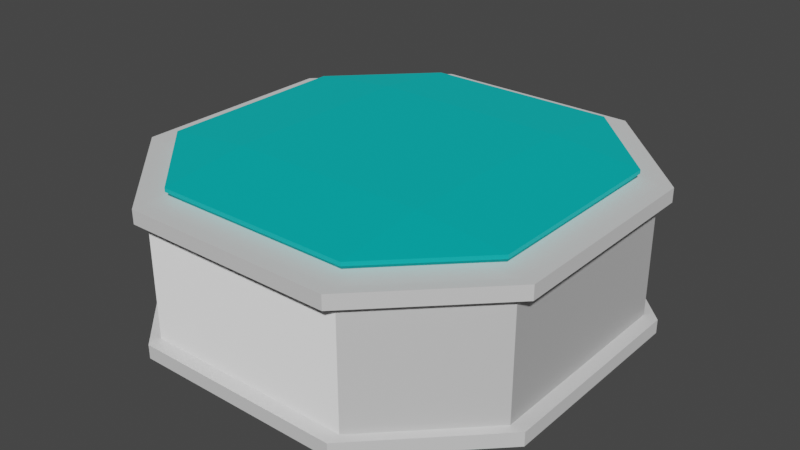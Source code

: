 # Source: Spring.blend  (saved by Blender 2.82.7; exported with 4.5.12 LTS)
import bpy
from mathutils import Matrix  # noqa: F401  (used for matrix-valued properties, if any)

bpy.ops.wm.read_factory_settings(use_empty=True)
scene = bpy.context.scene
scene.name = 'Scene'

# ---- collections
col_collection = bpy.data.collections.new('Collection'); scene.collection.children.link(col_collection)

# ---- images (referenced by path relative to the original .blend; pixels are not part of the script)
import os
ASSET_DIR = os.environ.get("B2B_ASSET_DIR", "")  # directory of the original .blend (textures are referenced by path, not embedded)
HERE = os.path.dirname(os.path.abspath(__file__))  # packed textures are extracted next to this script under _unpacked/

def load_image(name, relpath, width, height, colorspace="sRGB"):
    """Load a texture the original file referenced (path relative to the .blend, or extracted next to this script)."""
    p = next((c for c in (os.path.join(HERE, relpath), os.path.join(ASSET_DIR, relpath)) if relpath and os.path.exists(c)), "")
    if p:
        img = bpy.data.images.load(p, check_existing=True)
        img.name = name
    else:  # same state as the original file: an image datablock whose file is absent (Cycles renders it pink)
        img = bpy.data.images.new(name, width, height)
        img.source = "FILE"
        img.filepath = "//" + (relpath or name)
    img.colorspace_settings.name = colorspace
    return img
img_ironnormal_png = load_image('IronNormal.png', 'IronNormal.png', 1024, 1024, 'sRGB')

# ---- materials (node trees are filled in below, after node groups)
mat_material = bpy.data.materials.new('Material')
mat_material.alpha_threshold = 0.0
mat_material.use_backface_culling = True
mat_material.use_transparent_shadow = False
mat_material.line_color = (0.0, 0.0, 0.0, 1.0)
mat_material_002 = bpy.data.materials.new('Material.002')
mat_material_002.use_backface_culling = True
mat_material_002.use_transparent_shadow = False
mat_material_001 = bpy.data.materials.new('Material.001')
mat_material_001.use_backface_culling = True
mat_material_001.use_transparent_shadow = False

# ---- material node trees
mat_material.use_nodes = True; mat_material.node_tree.nodes.clear()
_N = mat_material.node_tree.nodes; _L = mat_material.node_tree.links
n0 = _N.new('ShaderNodeOutputMaterial'); n0.name = 'Material Output'; n0.location = (300, 300)
n1 = _N.new('ShaderNodeBsdfPrincipled'); n1.name = 'Principled BSDF'; n1.location = (10, 300)
n1.distribution = 'GGX'
n1.subsurface_method = 'BURLEY'
n1.inputs[0].default_value = (1.0, 1.0, 1.0, 1.0)
n1.inputs[1].default_value = 0.5
n1.inputs[2].default_value = 0.8
n1.inputs[3].default_value = 1.45
n1.inputs[27].default_value = (0.0, 0.0, 0.0, 1.0)
n1.inputs[28].default_value = 1.0
_L.new(n1.outputs[0], n0.inputs[0])
n0.is_active_output = True
mat_material_002.use_nodes = True; mat_material_002.node_tree.nodes.clear()
_N = mat_material_002.node_tree.nodes; _L = mat_material_002.node_tree.links
n0 = _N.new('ShaderNodeOutputMaterial'); n0.name = 'Material Output'; n0.location = (300, 300)
n1 = _N.new('ShaderNodeBsdfPrincipled'); n1.name = 'Principled BSDF'; n1.location = (10, 300)
n1.distribution = 'GGX'
n1.subsurface_method = 'BURLEY'
n1.inputs[0].default_value = (1.0, 1.0, 1.0, 1.0)
n1.inputs[1].default_value = 0.5
n1.inputs[2].default_value = 0.8
n1.inputs[3].default_value = 1.45
n1.inputs[27].default_value = (0.0, 0.0, 0.0, 1.0)
n1.inputs[28].default_value = 1.0
n2 = _N.new('ShaderNodeTexImage'); n2.name = 'Image Texture'; n2.location = (-535, -168)
n2.image = img_ironnormal_png
n3 = _N.new('ShaderNodeNormalMap'); n3.name = 'Normal Map'; n3.location = (-205, -169)
_L.new(n1.outputs[0], n0.inputs[0])
_L.new(n2.outputs[0], n3.inputs[1])
_L.new(n3.outputs[0], n1.inputs[5])
n0.is_active_output = True
mat_material_001.use_nodes = True; mat_material_001.node_tree.nodes.clear()
_N = mat_material_001.node_tree.nodes; _L = mat_material_001.node_tree.links
n0 = _N.new('ShaderNodeOutputMaterial'); n0.name = 'Material Output'; n0.location = (300, 300)
n1 = _N.new('ShaderNodeBsdfPrincipled'); n1.name = 'Principled BSDF'; n1.location = (10, 300)
n1.distribution = 'GGX'
n1.subsurface_method = 'BURLEY'
n1.inputs[0].default_value = (0.0, 0.227, 0.227, 1.0)
n1.inputs[1].default_value = 0.5
n1.inputs[3].default_value = 1.45
n1.inputs[27].default_value = (0.0, 0.227, 0.227, 1.0)
n1.inputs[28].default_value = 1.0
_L.new(n1.outputs[0], n0.inputs[0])
n0.is_active_output = True

# ---- world
world_world = bpy.data.worlds.new('World'); scene.world = world_world
world_world.use_nodes = True; world_world.node_tree.nodes.clear()
_N = world_world.node_tree.nodes; _L = world_world.node_tree.links
n0 = _N.new('ShaderNodeOutputWorld'); n0.name = 'World Output'; n0.location = (300, 300)
n1 = _N.new('ShaderNodeBackground'); n1.name = 'Background'; n1.location = (10, 300)
n1.inputs[0].default_value = (0.05088, 0.05088, 0.05088, 1.0)
_L.new(n1.outputs[0], n0.inputs[0])
n0.is_active_output = True
world_world.color = (0.05088, 0.05088, 0.05088)
world_world.use_sun_shadow = False
world_world.sun_shadow_jitter_overblur = 0.0

# ---- meshes
me_cube = bpy.data.meshes.new('Cube')
me_cube.from_pydata([(0.7624, 1.44, -0.9842), (0.7624, 0.7624, -1.002), (1.44, 0.7624, -0.9842), (0.7624, 0.7624, 0.08303), (0.7624, 1.44, 0.06558), (1.44, 0.7624, 0.06558), (1.44, -0.7624, -0.9842), (0.7624, -0.7624, -1.002), (0.7624, -1.44, -0.9842), (1.44, -0.7624, 0.06558), (0.7624, -1.44, 0.06558), (0.7624, -0.7624, 0.08303), (-0.7624, 1.44, -0.9842), (-1.44, 0.7624, -0.9842), (-0.7624, 0.7624, -1.002), (-1.44, 0.7624, 0.06558), (-0.7624, 1.44, 0.06558), (-0.7624, 0.7624, 0.08303), (-1.44, -0.7624, -0.9842), (-0.7624, -1.44, -0.9842), (-0.7624, -0.7624, -1.002), (-0.7624, -0.7624, 0.08303), (-0.7624, -1.44, 0.06558), (-1.44, -0.7624, 0.06558), (0.7624, 1.54, 0.06558), (1.54, 0.7624, 0.06558), (-1.54, 0.7624, 0.06558), (-0.7624, 1.54, 0.06558), (-0.7624, -1.54, 0.06558), (-1.54, -0.7624, 0.06558), (1.54, -0.7624, 0.06558), (0.7624, -1.54, 0.06558), (0.7624, 1.54, -0.03442), (1.54, 0.7624, -0.03442), (-1.54, 0.7624, -0.03442), (-0.7624, 1.54, -0.03442), (-0.7624, -1.54, -0.03442), (-1.54, -0.7624, -0.03442), (1.54, -0.7624, -0.03442), (0.7624, -1.54, -0.03442), (1.44, 0.7624, -0.03442), (0.7624, 1.44, -0.03442), (-0.7624, 1.44, -0.03442), (-1.44, 0.7624, -0.03442), (-1.44, -0.7624, -0.03442), (-0.7624, -1.44, -0.03442), (0.7624, -1.44, -0.03442), (1.44, -0.7624, -0.03442), (0.7624, 1.44, -0.8811), (1.44, 0.7624, -0.8811), (1.44, -0.7624, -0.8811), (0.7624, -1.44, -0.8811), (-1.44, 0.7624, -0.8811), (-0.7624, 1.44, -0.8811), (-0.7624, -1.44, -0.8811), (-1.44, -0.7624, -0.8811), (0.7624, 1.54, -0.8811), (1.54, 0.7624, -0.8811), (-1.54, 0.7624, -0.8811), (-0.7624, 1.54, -0.8811), (-0.7624, -1.54, -0.8811), (-1.54, -0.7624, -0.8811), (1.54, -0.7624, -0.8811), (0.7624, -1.54, -0.8811), (0.7624, 1.54, -0.9811), (1.54, 0.7624, -0.9811), (-1.54, 0.7624, -0.9811), (-0.7624, 1.54, -0.9811), (-0.7624, -1.54, -0.9811), (-1.54, -0.7624, -0.9811), (1.54, -0.7624, -0.9811), (0.7624, -1.54, -0.9811), (1.44, 0.7624, -0.9811), (0.7624, 1.44, -0.9811), (-0.7624, 1.44, -0.9811), (-1.44, 0.7624, -0.9811), (-1.44, -0.7624, -0.9811), (-0.7624, -1.44, -0.9811), (0.7624, -1.44, -0.9811), (1.44, -0.7624, -0.9811)], [], [(17, 21, 11, 3), (23, 15, 13, 18), (10, 22, 19, 8), (1, 7, 20, 14), (5, 9, 6, 2), (0, 2, 1), (3, 5, 4), (6, 8, 7), (9, 11, 10), (12, 14, 13), (15, 17, 16), (18, 20, 19), (21, 23, 22), (17, 15, 23, 21), (3, 4, 16, 17), (2, 0, 4, 5), (22, 23, 18, 19), (8, 6, 9, 10), (12, 13, 15, 16), (7, 8, 19, 20), (1, 2, 6, 7), (21, 22, 10, 11), (20, 18, 13, 14), (14, 12, 0, 1), (11, 9, 5, 3), (16, 4, 0, 12), (5, 4, 41, 40), (16, 42, 41, 4), (15, 43, 42, 16), (44, 43, 15, 23), (45, 44, 23, 22), (46, 45, 22, 10), (47, 46, 10, 9), (40, 47, 9, 5), (9, 30, 25, 5), (24, 4, 5, 25), (27, 16, 4, 24), (26, 15, 16, 27), (29, 23, 15, 26), (28, 22, 23, 29), (31, 10, 22, 28), (9, 10, 31, 30), (28, 29, 37, 36), (36, 39, 31, 28), (39, 38, 30, 31), (33, 25, 30, 38), (33, 32, 24, 25), (32, 35, 27, 24), (35, 34, 26, 27), (26, 34, 37, 29), (43, 44, 37, 34), (44, 45, 36, 37), (45, 46, 39, 36), (46, 47, 38, 39), (47, 40, 33, 38), (40, 41, 32, 33), (41, 42, 35, 32), (42, 43, 34, 35), (50, 62, 57, 49), (56, 48, 49, 57), (59, 53, 48, 56), (58, 52, 53, 59), (61, 55, 52, 58), (60, 54, 55, 61), (63, 51, 54, 60), (50, 51, 63, 62), (60, 61, 69, 68), (68, 71, 63, 60), (71, 70, 62, 63), (65, 57, 62, 70), (65, 64, 56, 57), (64, 67, 59, 56), (67, 66, 58, 59), (58, 66, 69, 61), (75, 76, 69, 66), (76, 77, 68, 69), (77, 78, 71, 68), (78, 79, 70, 71), (79, 72, 65, 70), (72, 73, 64, 65), (73, 74, 67, 64), (74, 75, 66, 67)])
me_cube.polygons.foreach_set('material_index', [0, 1, 1, 0, 1, 0, 0, 0, 0, 0, 0, 0, 0, 0, 0, 1, 1, 1, 1, 0, 0, 0, 0, 0, 0, 1, 0, 0, 0, 0, 0, 0, 0, 0, 0, 0, 0, 0, 0, 0, 0, 0, 0, 0, 0, 0, 0, 0, 0, 0, 0, 0, 0, 0, 0, 0, 0, 0, 0, 0, 0, 0, 0, 0, 0, 0, 0, 0, 0, 0, 0, 0, 0, 0, 0, 0, 0, 0, 0, 0, 0, 0])
_uv = me_cube.uv_layers.new(name='UVMap')
_uv.uv.foreach_set('vector', [0.1838, 0.5588, 0.1838, 0.6912, 0.3162, 0.6912, 0.3162, 0.5588, 0.9317, 2.711, 0.9317, 3.912, 0.06833, 3.912, 0.06833, 2.711, 0.9317, 0.7549, 0.9317, 1.956, 0.06833, 1.956, 0.06833, 0.7549, 0.6838, 0.5588, 0.6838, 0.6912, 0.8162, 0.6912, 0.8162, 0.5588, 0.9317, -1.201, 0.9317, -1.544e-07, 0.06833, -1.286e-07, 0.06833, -1.201, 0.5662, 0.4412, 0.5662, 0.5, 0.625, 0.4412, 0.3162, 0.5588, 0.375, 0.5588, 0.3162, 0.5, 0.5662, 0.6912, 0.5662, 0.75, 0.625, 0.6912, 0.4338, 0.6912, 0.375, 0.6912, 0.4338, 0.75, 0.5662, 0.3088, 0.625, 0.3088, 0.5662, 0.25, 0.4338, 0.1912, 0.375, 0.1912, 0.4338, 0.25, 0.5662, 0.05882, 0.625, 0.05882, 0.5662, 0.0, 0.1838, 0.6912, 0.125, 0.6912, 0.1838, 0.75, 0.1838, 0.5588, 0.125, 0.5588, 0.125, 0.6912, 0.1838, 0.6912, 0.3162, 0.5588, 0.3162, 0.5, 0.1838, 0.5, 0.1838, 0.5588, 0.06833, -1.201, 0.06833, -1.956, 0.9317, -1.956, 0.9317, -1.201, 0.9317, 1.956, 0.9317, 2.711, 0.06833, 2.711, 0.06833, 1.956, 0.06833, 0.7549, 0.06833, -1.286e-07, 0.9317, -1.544e-07, 0.9317, 0.7549, 0.06833, -3.157, 0.06833, -3.912, 0.9317, -3.912, 0.9317, -3.157, 0.6838, 0.6912, 0.6838, 0.75, 0.8162, 0.75, 0.8162, 0.6912, 0.6838, 0.5588, 0.5662, 0.5588, 0.5662, 0.6912, 0.6838, 0.6912, 0.1838, 0.6912, 0.1838, 0.75, 0.3162, 0.75, 0.3162, 0.6912, 0.8162, 0.6912, 0.875, 0.6912, 0.875, 0.5588, 0.8162, 0.5588, 0.8162, 0.5588, 0.8162, 0.5, 0.6838, 0.5, 0.6838, 0.5588, 0.3162, 0.6912, 0.4338, 0.6912, 0.4338, 0.5588, 0.3162, 0.5588, 0.9317, -3.157, 0.9317, -1.956, 0.06833, -1.956, 0.06833, -3.157, 0.375, 0.5588, 0.3162, 0.5, 0.0, 0.0, 0.0, 0.0, 0.0, 0.0, 0.0, 0.0, 0.0, 0.0, 0.0, 0.0, 0.0, 0.0, 0.0, 0.0, 0.0, 0.0, 0.0, 0.0, 0.0, 0.0, 0.0, 0.0, 0.0, 0.0, 0.0, 0.0, 0.0, 0.0, 0.0, 0.0, 0.0, 0.0, 0.0, 0.0, 0.0, 0.0, 0.0, 0.0, 0.0, 0.0, 0.0, 0.0, 0.0, 0.0, 0.0, 0.0, 0.0, 0.0, 0.0, 0.0, 0.0, 0.0, 0.0, 0.0, 0.0, 0.0, 0.0, 0.0, 0.4338, 0.6912, 0.0, 0.0, 0.0, 0.0, 0.4338, 0.5588, 0.0, 0.0, 0.0, 0.0, 0.0, 0.0, 0.0, 0.0, 0.0, 0.0, 0.0, 0.0, 0.0, 0.0, 0.0, 0.0, 0.0, 0.0, 0.0, 0.0, 0.0, 0.0, 0.0, 0.0, 0.0, 0.0, 0.0, 0.0, 0.0, 0.0, 0.0, 0.0, 0.0, 0.0, 0.0, 0.0, 0.0, 0.0, 0.0, 0.0, 0.0, 0.0, 0.0, 0.0, 0.0, 0.0, 0.0, 0.0, 0.0, 0.0, 0.0, 0.0, 0.0, 0.0, 0.0, 0.0, 0.0, 0.0, 0.0, 0.0, 0.0, 0.0, 0.0, 0.0, 0.0, 0.0, 0.0, 0.0, 0.0, 0.0, 0.0, 0.0, 0.0, 0.0, 0.0, 0.0, 0.0, 0.0, 0.0, 0.0, 0.0, 0.0, 0.0, 0.0, 0.0, 0.0, 0.0, 0.0, 0.0, 0.0, 0.0, 0.0, 0.0, 0.0, 0.0, 0.0, 0.0, 0.0, 0.0, 0.0, 0.0, 0.0, 0.0, 0.0, 0.0, 0.0, 0.0, 0.0, 0.0, 0.0, 0.0, 0.0, 0.0, 0.0, 0.0, 0.0, 0.0, 0.0, 0.0, 0.0, 0.0, 0.0, 0.0, 0.0, 0.0, 0.0, 0.0, 0.0, 0.0, 0.0, 0.0, 0.0, 0.0, 0.0, 0.0, 0.0, 0.0, 0.0, 0.0, 0.0, 0.0, 0.0, 0.0, 0.0, 0.0, 0.0, 0.0, 0.0, 0.0, 0.0, 0.0, 0.0, 0.0, 0.0, 0.0, 0.0, 0.0, 0.0, 0.0, 0.0, 0.0, 0.0, 0.0, 0.0, 0.0, 0.0, 0.0, 0.0, 0.0, 0.0, 0.0, 0.0, 0.0, 0.0, 0.0, 0.0, 0.0, 0.0, 0.0, 0.0, 0.0, 0.0, 0.0, 0.0, 0.4338, 0.6912, 0.0, 0.0, 0.0, 0.0, 0.4338, 0.5588, 0.0, 0.0, 0.0, 0.0, 0.0, 0.0, 0.0, 0.0, 0.0, 0.0, 0.0, 0.0, 0.0, 0.0, 0.0, 0.0, 0.0, 0.0, 0.0, 0.0, 0.0, 0.0, 0.0, 0.0, 0.0, 0.0, 0.0, 0.0, 0.0, 0.0, 0.0, 0.0, 0.0, 0.0, 0.0, 0.0, 0.0, 0.0, 0.0, 0.0, 0.0, 0.0, 0.0, 0.0, 0.0, 0.0, 0.0, 0.0, 0.0, 0.0, 0.0, 0.0, 0.0, 0.0, 0.0, 0.0, 0.0, 0.0, 0.0, 0.0, 0.0, 0.0, 0.0, 0.0, 0.0, 0.0, 0.0, 0.0, 0.0, 0.0, 0.0, 0.0, 0.0, 0.0, 0.0, 0.0, 0.0, 0.0, 0.0, 0.0, 0.0, 0.0, 0.0, 0.0, 0.0, 0.0, 0.0, 0.0, 0.0, 0.0, 0.0, 0.0, 0.0, 0.0, 0.0, 0.0, 0.0, 0.0, 0.0, 0.0, 0.0, 0.0, 0.0, 0.0, 0.0, 0.0, 0.0, 0.0, 0.0, 0.0, 0.0, 0.0, 0.0, 0.0, 0.0, 0.0, 0.0, 0.0, 0.0, 0.0, 0.0, 0.0, 0.0, 0.0, 0.0, 0.0, 0.0, 0.0, 0.0, 0.0, 0.0, 0.0, 0.0, 0.0, 0.0, 0.0, 0.0, 0.0, 0.0, 0.0, 0.0, 0.0, 0.0, 0.0, 0.0, 0.0, 0.0, 0.0, 0.0, 0.0, 0.0, 0.0, 0.0, 0.0, 0.0, 0.0, 0.0, 0.0, 0.0, 0.0, 0.0, 0.0, 0.0, 0.0, 0.0, 0.0, 0.0, 0.0, 0.0, 0.0, 0.0, 0.0, 0.0, 0.0, 0.0, 0.0, 0.0, 0.0, 0.0, 0.0, 0.0, 0.0, 0.0, 0.0])
me_cube.materials.append(mat_material)
me_cube.materials.append(mat_material_002)
me_cube.use_remesh_preserve_volume = False
me_cube.use_remesh_preserve_attributes = False
me_cube.use_mirror_vertex_groups = False
me_cube.update()
me_cube_001 = bpy.data.meshes.new('Cube.001')
me_cube_001.from_pydata([(0.6229, 1.177, 0.1068), (1.177, 0.6229, 0.1068), (0.7063, 0.7063, 0.2005), (0.7063, 1.334, 0.1343), (1.334, 0.7063, 0.1343), (1.177, -0.6229, 0.1058), (0.6229, -1.177, 0.1058), (1.334, -0.7063, 0.1343), (0.7063, -1.334, 0.1343), (0.7063, -0.7063, 0.2005), (-0.6229, 1.177, 0.1084), (-1.177, 0.6229, 0.1084), (-1.334, 0.7063, 0.1343), (-0.7063, 1.334, 0.1343), (-0.7063, 0.7063, 0.2005), (-1.177, -0.6229, 0.1058), (-0.6229, -1.177, 0.1058), (-0.7063, -0.7063, 0.2005), (-0.7063, -1.334, 0.1343), (-1.334, -0.7063, 0.1343), (0.6229, 0.6229, 0.1068), (-0.6229, 0.6229, 0.1084), (-0.6229, -0.6229, 0.1058), (0.6229, -0.6229, 0.1058), (1.177, -0.6229, -0.8833), (0.6229, -1.177, -0.8833), (0.6229, -0.6229, -0.8833), (-0.6229, 1.177, -0.8833), (-1.177, 0.6229, -0.8833), (-0.6229, 0.6229, -0.8833), (1.177, 0.6229, -0.8833), (0.6229, 1.177, -0.8833), (0.6229, 0.6229, -0.8833), (-1.177, -0.6229, -0.8833), (-0.6229, -1.177, -0.8833), (-0.6229, -0.6229, -0.8833), (1.334, 0.7063, 0.1083), (0.7063, 1.334, 0.1083), (-0.7063, -1.334, 0.1073), (-1.334, -0.7063, 0.1073), (0.7063, -1.334, 0.1073), (1.334, -0.7063, 0.1073), (-0.7063, 1.334, 0.1097), (-1.334, 0.7063, 0.1097)], [], [(14, 17, 9, 2), (39, 43, 11, 15), (40, 38, 16, 6), (36, 41, 5, 1), (2, 4, 3), (7, 9, 8), (12, 14, 13), (17, 19, 18), (14, 12, 19, 17), (2, 3, 13, 14), (36, 37, 3, 4), (38, 39, 15, 16), (40, 41, 7, 8), (42, 43, 12, 13), (17, 18, 8, 9), (9, 7, 4, 2), (42, 37, 0, 10), (5, 15, 11, 1), (11, 28, 29, 21), (1, 20, 32, 30), (0, 20, 21, 10), (22, 16, 34, 35), (23, 6, 16, 22), (5, 24, 26, 23), (25, 26, 24), (23, 26, 25, 6), (6, 25, 24, 5), (27, 29, 28), (21, 29, 27, 10), (10, 27, 28, 11), (30, 32, 31), (20, 0, 31, 32), (0, 1, 30, 31), (33, 35, 34), (15, 22, 35, 33), (16, 15, 33, 34), (11, 28, 33, 15), (16, 34, 25, 6), (5, 24, 30, 1), (0, 31, 27, 10), (13, 3, 37, 42), (10, 11, 43, 42), (6, 5, 41, 40), (18, 19, 39, 38), (1, 0, 37, 36), (4, 7, 41, 36), (8, 18, 38, 40), (19, 12, 43, 39)])
me_cube_001.polygons.foreach_set('material_index', [1, 1, 1, 1, 1, 1, 1, 1, 1, 1, 1, 1, 1, 1, 1, 1, 1, 1, 1, 1, 1, 1, 1, 1, 1, 1, 1, 1, 1, 1, 1, 1, 1, 1, 1, 1, 1, 1, 1, 1, 1, 1, 1, 1, 1, 1, 1, 1])
_uv = me_cube_001.uv_layers.new(name='UVMap')
_uv.uv.foreach_set('vector', [0.1838, 0.5588, 0.1838, 0.6912, 0.3162, 0.6912, 0.3162, 0.5588, 0.5592, 0.05882, 0.5592, 0.1912, 0.5662, 0.1912, 0.5662, 0.05882, 0.5592, 0.8088, 0.5592, 0.9412, 0.5662, 0.9412, 0.5662, 0.8088, 0.5592, 0.5588, 0.5592, 0.6912, 0.5662, 0.6912, 0.5662, 0.5588, 0.3162, 0.5588, 0.375, 0.5588, 0.3162, 0.5, 0.4338, 0.6912, 0.375, 0.6912, 0.4338, 0.75, 0.4338, 0.1912, 0.375, 0.1912, 0.4338, 0.25, 0.1838, 0.6912, 0.125, 0.6912, 0.1838, 0.75, 0.1838, 0.5588, 0.125, 0.5588, 0.125, 0.6912, 0.1838, 0.6912, 0.3162, 0.5588, 0.3162, 0.5, 0.1838, 0.5, 0.1838, 0.5588, 0.5592, 0.5588, 0.5592, 0.4412, 0.4338, 0.4412, 0.4338, 0.5588, 0.5592, 0.9412, 0.5592, 1.0, 0.5662, 1.0, 0.5662, 0.9412, 0.5592, 0.8088, 0.5592, 0.6912, 0.4338, 0.6912, 0.4338, 0.8088, 0.5592, 0.3088, 0.5592, 0.1912, 0.4338, 0.1912, 0.4338, 0.3088, 0.1838, 0.6912, 0.1838, 0.75, 0.3162, 0.75, 0.3162, 0.6912, 0.3162, 0.6912, 0.4338, 0.6912, 0.4338, 0.5588, 0.3162, 0.5588, 0.5592, 0.3088, 0.5592, 0.4412, 0.5662, 0.4412, 0.5662, 0.3088, 0.5662, 0.6912, 0.5662, 0.05882, 0.5662, 0.1912, 0.5662, 0.5588, 0.0, 0.0, 0.0, 0.0, 0.0, 0.0, 0.0, 0.0, 0.0, 0.0, 0.0, 0.0, 0.0, 0.0, 0.0, 0.0, 0.5662, 0.4412, 0.0, 0.0, 0.0, 0.0, 0.5662, 0.3088, 0.0, 0.0, 0.5662, 0.9412, 0.5662, 0.9412, 0.0, 0.0, 0.0, 0.0, 0.5662, 0.8088, 0.5662, 0.9412, 0.0, 0.0, 0.0, 0.0, 0.0, 0.0, 0.0, 0.0, 0.0, 0.0, 0.5662, 0.8088, 0.0, 0.0, 0.5662, 0.6912, 0.0, 0.0, 0.0, 0.0, 0.5662, 0.8088, 0.5662, 0.8088, 0.5662, 0.8088, 0.5662, 0.8088, 0.5662, 0.6912, 0.5662, 0.6912, 0.5662, 0.3088, 0.0, 0.0, 0.5662, 0.1912, 0.0, 0.0, 0.0, 0.0, 0.5662, 0.3088, 0.5662, 0.3088, 0.5662, 0.3088, 0.5662, 0.3088, 0.5662, 0.1912, 0.5662, 0.1912, 0.5662, 0.5588, 0.0, 0.0, 0.5662, 0.4412, 0.0, 0.0, 0.5662, 0.4412, 0.5662, 0.4412, 0.0, 0.0, 0.5662, 0.4412, 0.5662, 0.5588, 0.5662, 0.5588, 0.5662, 0.4412, 0.5662, 1.0, 0.0, 0.0, 0.5662, 0.9412, 0.0, 0.0, 0.0, 0.0, 0.0, 0.0, 0.0, 0.0, 0.5662, 0.9412, 0.5662, 1.0, 0.5662, 1.0, 0.5662, 0.9412, 0.0, 0.0, 0.0, 0.0, 0.0, 0.0, 0.0, 0.0, 0.0, 0.0, 0.0, 0.0, 0.0, 0.0, 0.0, 0.0, 0.0, 0.0, 0.0, 0.0, 0.0, 0.0, 0.0, 0.0, 0.0, 0.0, 0.0, 0.0, 0.0, 0.0, 0.0, 0.0, 0.4338, 0.3088, 0.4338, 0.4412, 0.5592, 0.4412, 0.5592, 0.3088, 0.5662, 0.3088, 0.5662, 0.1912, 0.5592, 0.1912, 0.5592, 0.3088, 0.5662, 0.8088, 0.5662, 0.6912, 0.5592, 0.6912, 0.5592, 0.8088, 0.4338, 0.9412, 0.4338, 1.0, 0.5592, 1.0, 0.5592, 0.9412, 0.5662, 0.5588, 0.5662, 0.4412, 0.5592, 0.4412, 0.5592, 0.5588, 0.4338, 0.5588, 0.4338, 0.6912, 0.5592, 0.6912, 0.5592, 0.5588, 0.4338, 0.8088, 0.4338, 0.9412, 0.5592, 0.9412, 0.5592, 0.8088, 0.4338, 0.05882, 0.4338, 0.1912, 0.5592, 0.1912, 0.5592, 0.05882])
me_cube_001.materials.append(mat_material)
me_cube_001.materials.append(mat_material_001)
me_cube_001.use_remesh_preserve_volume = False
me_cube_001.use_remesh_preserve_attributes = False
me_cube_001.use_mirror_vertex_groups = False
me_cube_001.update()

# ---- objects
ob_base = bpy.data.objects.new('Base', me_cube)
ob_spring = bpy.data.objects.new('Spring', me_cube_001)

# ---- transforms, parenting, visibility, modifiers, constraints
ob_base.location = (0.0, 0.0, -0.01149)
ob_base.lock_rotations_4d = False
ob_base.empty_display_type = 'ARROWS'
ob_base.lineart.crease_threshold = 0.0
ob_spring.location = (0.0, 0.0, 0.0)
ob_spring.lock_rotations_4d = False
ob_spring.empty_display_type = 'ARROWS'
ob_spring.lineart.crease_threshold = 0.0

# ---- collection membership
col_collection.objects.link(ob_base)
col_collection.objects.link(ob_spring)

# ---- scene / render settings (as saved in the file)
scene.frame_start = 0; scene.frame_end = 30; scene.frame_set(0)
scene.render.engine = 'BLENDER_EEVEE_NEXT'
scene.cycles.use_denoising = False
scene.cycles.samples = 128
scene.cycles.sampling_pattern = 'TABULATED_SOBOL'
scene.cycles.use_adaptive_sampling = False
scene.cycles.use_light_tree = False
scene.view_settings.view_transform = 'Filmic'
bpy.context.view_layer.update()

# ---- added for rendering (the .blend has no active camera and no usable light): camera, sun
cam_auto = bpy.data.cameras.new('AutoCamera')
cam_auto.lens = 50.0
cam_auto.sensor_width = 36.0
cam_auto.clip_end = 1000.0
ob_auto_camera = bpy.data.objects.new('AutoCamera', cam_auto)
scene.collection.objects.link(ob_auto_camera)
ob_auto_camera.location = (4.18358, -5.0203, 2.94052)
ob_auto_camera.rotation_euler = (1.09748, -7.21219e-08, 0.694738)
scene.camera = ob_auto_camera
light_auto_sun = bpy.data.lights.new('AutoSun', 'SUN')
light_auto_sun.energy = 3.0
light_auto_sun.angle = 0.0523599
ob_auto_sun = bpy.data.objects.new('AutoSun', light_auto_sun)
scene.collection.objects.link(ob_auto_sun)
ob_auto_sun.rotation_euler = (0.872665, 0.174533, 0.523599)
bpy.context.view_layer.update()
